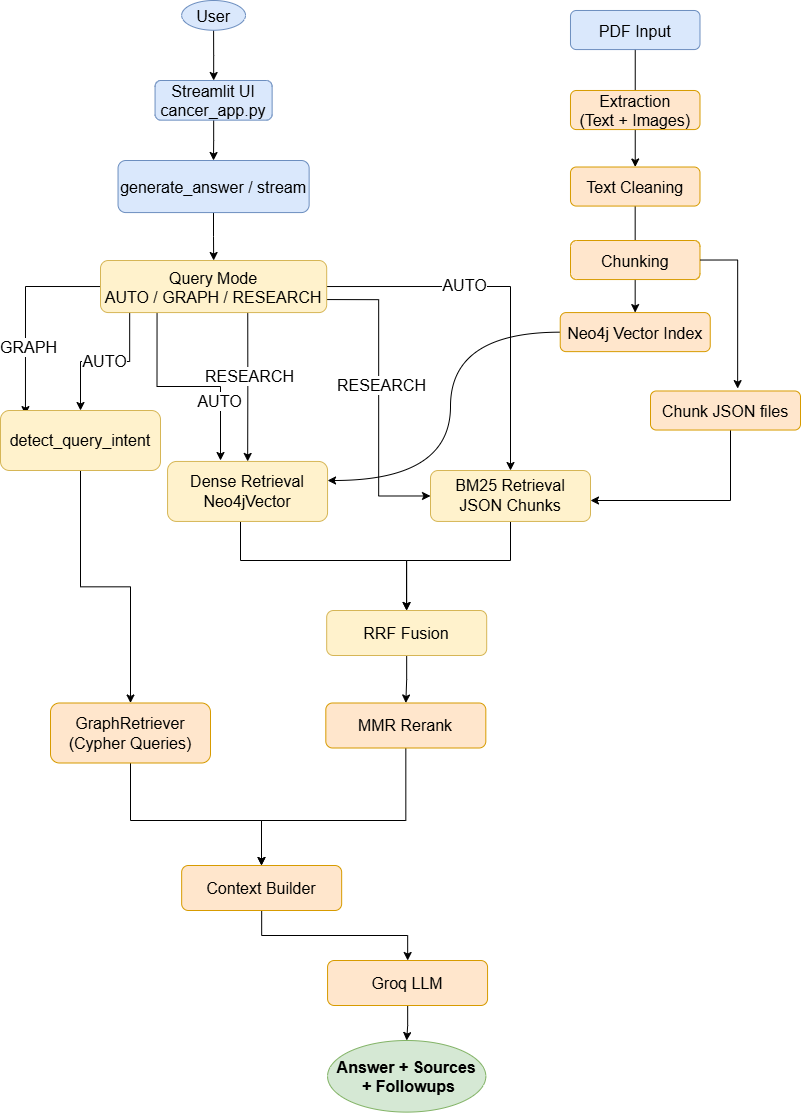

The diagram above was exported from draw.io. Its source (the exported page's mxGraphModel, read from the mxfile embedded in the PNG):
<mxGraphModel dx="1433" dy="772" grid="1" gridSize="10" guides="1" tooltips="1" connect="1" arrows="1" fold="1" page="1" pageScale="1" pageWidth="827" pageHeight="1169" math="0" shadow="0">
  <root>
    <mxCell id="0" />
    <mxCell id="1" parent="0" />
    <mxCell id="b8zxJr9qhY2AIJ0EPuIz-215" edge="1" parent="1" source="b8zxJr9qhY2AIJ0EPuIz-211" style="edgeStyle=orthogonalEdgeStyle;rounded=0;orthogonalLoop=1;jettySize=auto;html=1;fillColor=#ffe6cc;strokeColor=#000000;fontSize=16;" target="b8zxJr9qhY2AIJ0EPuIz-212" value="">
      <mxGeometry relative="1" as="geometry" />
    </mxCell>
    <mxCell id="b8zxJr9qhY2AIJ0EPuIz-211" parent="1" style="ellipse;fillColor=#dae8fc;strokeColor=#6c8ebf;fontSize=16;" value="User" vertex="1">
      <mxGeometry height="29.734403306922133" width="63.8564442468577" x="191.16" y="20" as="geometry" />
    </mxCell>
    <mxCell id="b8zxJr9qhY2AIJ0EPuIz-216" edge="1" parent="1" source="b8zxJr9qhY2AIJ0EPuIz-212" style="edgeStyle=orthogonalEdgeStyle;rounded=0;orthogonalLoop=1;jettySize=auto;html=1;fontSize=16;" target="b8zxJr9qhY2AIJ0EPuIz-213" value="">
      <mxGeometry relative="1" as="geometry" />
    </mxCell>
    <mxCell id="b8zxJr9qhY2AIJ0EPuIz-212" parent="1" style="rounded=1;fillColor=#dae8fc;strokeColor=#6c8ebf;fontSize=16;" value="Streamlit UI&#10;cancer_app.py" vertex="1">
      <mxGeometry height="39.64587107589617" width="117.07014778590579" x="164.56" y="100" as="geometry" />
    </mxCell>
    <mxCell id="b8zxJr9qhY2AIJ0EPuIz-220" edge="1" parent="1" source="b8zxJr9qhY2AIJ0EPuIz-213" style="edgeStyle=orthogonalEdgeStyle;rounded=0;orthogonalLoop=1;jettySize=auto;html=1;fontSize=16;" target="b8zxJr9qhY2AIJ0EPuIz-219" value="">
      <mxGeometry relative="1" as="geometry" />
    </mxCell>
    <mxCell id="b8zxJr9qhY2AIJ0EPuIz-213" parent="1" style="rounded=1;fillColor=#dae8fc;strokeColor=#6c8ebf;fontSize=16;" value="generate_answer / stream" vertex="1">
      <mxGeometry height="52.07555962017313" width="191.10266876827117" x="127.54" y="180" as="geometry" />
    </mxCell>
    <mxCell id="b8zxJr9qhY2AIJ0EPuIz-307" edge="1" parent="1" source="b8zxJr9qhY2AIJ0EPuIz-219" style="edgeStyle=orthogonalEdgeStyle;rounded=0;orthogonalLoop=1;jettySize=auto;html=1;entryX=0.5;entryY=0;entryDx=0;entryDy=0;fontSize=16;exitX=0.129;exitY=0.998;exitDx=0;exitDy=0;exitPerimeter=0;" target="b8zxJr9qhY2AIJ0EPuIz-292">
      <mxGeometry relative="1" as="geometry" />
    </mxCell>
    <mxCell id="b8zxJr9qhY2AIJ0EPuIz-308" connectable="0" parent="b8zxJr9qhY2AIJ0EPuIz-307" style="edgeLabel;html=1;align=center;verticalAlign=middle;resizable=0;points=[];fontSize=16;" value="AUTO" vertex="1">
      <mxGeometry relative="1" x="0.0133" y="-1" as="geometry">
        <mxPoint as="offset" />
      </mxGeometry>
    </mxCell>
    <mxCell id="b8zxJr9qhY2AIJ0EPuIz-309" edge="1" parent="1" source="b8zxJr9qhY2AIJ0EPuIz-219" style="edgeStyle=orthogonalEdgeStyle;rounded=0;orthogonalLoop=1;jettySize=auto;html=1;exitX=0;exitY=0.5;exitDx=0;exitDy=0;entryX=0.156;entryY=0.068;entryDx=0;entryDy=0;entryPerimeter=0;fontSize=16;" target="b8zxJr9qhY2AIJ0EPuIz-292">
      <mxGeometry relative="1" as="geometry" />
    </mxCell>
    <mxCell id="b8zxJr9qhY2AIJ0EPuIz-310" connectable="0" parent="b8zxJr9qhY2AIJ0EPuIz-309" style="edgeLabel;html=1;align=center;verticalAlign=middle;resizable=0;points=[];fontSize=16;" value="GRAPH" vertex="1">
      <mxGeometry relative="1" x="0.3364" y="2" as="geometry">
        <mxPoint as="offset" />
      </mxGeometry>
    </mxCell>
    <mxCell id="b8zxJr9qhY2AIJ0EPuIz-311" edge="1" parent="1" source="b8zxJr9qhY2AIJ0EPuIz-219" style="edgeStyle=orthogonalEdgeStyle;rounded=0;orthogonalLoop=1;jettySize=auto;html=1;fontSize=16;exitX=0.25;exitY=1;exitDx=0;exitDy=0;">
      <mxGeometry relative="1" as="geometry">
        <mxPoint x="170" y="340" as="sourcePoint" />
        <mxPoint x="230" y="480" as="targetPoint" />
      </mxGeometry>
    </mxCell>
    <mxCell id="b8zxJr9qhY2AIJ0EPuIz-312" connectable="0" parent="b8zxJr9qhY2AIJ0EPuIz-311" style="edgeLabel;html=1;align=center;verticalAlign=middle;resizable=0;points=[];fontSize=16;" value="AUTO" vertex="1">
      <mxGeometry relative="1" x="0.4295" y="-2" as="geometry">
        <mxPoint as="offset" />
      </mxGeometry>
    </mxCell>
    <mxCell id="b8zxJr9qhY2AIJ0EPuIz-313" edge="1" parent="1" source="b8zxJr9qhY2AIJ0EPuIz-219" style="edgeStyle=orthogonalEdgeStyle;rounded=0;orthogonalLoop=1;jettySize=auto;html=1;exitX=0.651;exitY=0.986;exitDx=0;exitDy=0;exitPerimeter=0;fontSize=16;" target="b8zxJr9qhY2AIJ0EPuIz-293">
      <mxGeometry relative="1" as="geometry" />
    </mxCell>
    <mxCell id="b8zxJr9qhY2AIJ0EPuIz-314" connectable="0" parent="b8zxJr9qhY2AIJ0EPuIz-313" style="edgeLabel;html=1;align=center;verticalAlign=middle;resizable=0;points=[];fontSize=16;" value="RESEARCH" vertex="1">
      <mxGeometry relative="1" x="-0.1618" y="1" as="geometry">
        <mxPoint as="offset" />
      </mxGeometry>
    </mxCell>
    <mxCell id="b8zxJr9qhY2AIJ0EPuIz-318" edge="1" parent="1" source="b8zxJr9qhY2AIJ0EPuIz-219" style="edgeStyle=orthogonalEdgeStyle;rounded=0;orthogonalLoop=1;jettySize=auto;html=1;exitX=1;exitY=0.5;exitDx=0;exitDy=0;fontSize=16;" target="b8zxJr9qhY2AIJ0EPuIz-294">
      <mxGeometry relative="1" as="geometry" />
    </mxCell>
    <mxCell id="b8zxJr9qhY2AIJ0EPuIz-319" connectable="0" parent="b8zxJr9qhY2AIJ0EPuIz-318" style="edgeLabel;html=1;align=center;verticalAlign=middle;resizable=0;points=[];fontSize=16;" value="AUTO" vertex="1">
      <mxGeometry relative="1" x="-0.2611" y="2" as="geometry">
        <mxPoint as="offset" />
      </mxGeometry>
    </mxCell>
    <mxCell id="b8zxJr9qhY2AIJ0EPuIz-320" edge="1" parent="1" source="b8zxJr9qhY2AIJ0EPuIz-219" style="edgeStyle=orthogonalEdgeStyle;rounded=0;orthogonalLoop=1;jettySize=auto;html=1;exitX=1;exitY=0.75;exitDx=0;exitDy=0;entryX=0;entryY=0.5;entryDx=0;entryDy=0;fontSize=16;" target="b8zxJr9qhY2AIJ0EPuIz-294">
      <mxGeometry relative="1" as="geometry" />
    </mxCell>
    <mxCell id="b8zxJr9qhY2AIJ0EPuIz-321" connectable="0" parent="b8zxJr9qhY2AIJ0EPuIz-320" style="edgeLabel;html=1;align=center;verticalAlign=middle;resizable=0;points=[];fontSize=16;" value="RESEARCH" vertex="1">
      <mxGeometry relative="1" x="-0.0933" y="2" as="geometry">
        <mxPoint as="offset" />
      </mxGeometry>
    </mxCell>
    <mxCell id="b8zxJr9qhY2AIJ0EPuIz-219" parent="1" style="rounded=1;fillColor=#fff2cc;strokeColor=#d6b656;fontSize=16;" value="Query Mode&#10;AUTO / GRAPH / RESEARCH" vertex="1">
      <mxGeometry height="52.07555962017313" width="226.19191960015633" x="109.99999999999999" y="280" as="geometry" />
    </mxCell>
    <mxCell id="b8zxJr9qhY2AIJ0EPuIz-323" edge="1" parent="1" source="b8zxJr9qhY2AIJ0EPuIz-292" style="edgeStyle=orthogonalEdgeStyle;rounded=0;orthogonalLoop=1;jettySize=auto;html=1;exitX=0.5;exitY=1;exitDx=0;exitDy=0;fontSize=16;" target="b8zxJr9qhY2AIJ0EPuIz-296">
      <mxGeometry relative="1" as="geometry" />
    </mxCell>
    <mxCell id="b8zxJr9qhY2AIJ0EPuIz-292" parent="1" style="rounded=1;whiteSpace=wrap;html=1;fillColor=#fff2cc;strokeColor=#d6b656;fontSize=16;" value="detect_query_intent" vertex="1">
      <mxGeometry height="60" width="160" x="10" y="430" as="geometry" />
    </mxCell>
    <mxCell id="b8zxJr9qhY2AIJ0EPuIz-329" edge="1" parent="1" source="b8zxJr9qhY2AIJ0EPuIz-293" style="edgeStyle=orthogonalEdgeStyle;rounded=0;orthogonalLoop=1;jettySize=auto;html=1;fontSize=16;" target="b8zxJr9qhY2AIJ0EPuIz-295">
      <mxGeometry relative="1" as="geometry">
        <Array as="points">
          <mxPoint x="250" y="580" />
          <mxPoint x="416" y="580" />
        </Array>
      </mxGeometry>
    </mxCell>
    <mxCell id="b8zxJr9qhY2AIJ0EPuIz-293" parent="1" style="rounded=1;whiteSpace=wrap;html=1;fillColor=#fff2cc;strokeColor=#d6b656;fontSize=16;" value="&lt;span style=&quot;white-space: nowrap;&quot;&gt;Dense Retrieval&lt;/span&gt;&lt;br style=&quot;padding: 0px; margin: 0px; white-space: nowrap;&quot;&gt;&lt;span style=&quot;white-space: nowrap;&quot;&gt;Neo4jVector&lt;/span&gt;" vertex="1">
      <mxGeometry height="60" width="160" x="177.06" y="480.95" as="geometry" />
    </mxCell>
    <mxCell id="b8zxJr9qhY2AIJ0EPuIz-330" edge="1" parent="1" source="b8zxJr9qhY2AIJ0EPuIz-294" style="edgeStyle=orthogonalEdgeStyle;rounded=0;orthogonalLoop=1;jettySize=auto;html=1;entryX=0.5;entryY=0;entryDx=0;entryDy=0;fontSize=16;" target="b8zxJr9qhY2AIJ0EPuIz-295">
      <mxGeometry relative="1" as="geometry">
        <Array as="points">
          <mxPoint x="520" y="580" />
          <mxPoint x="416" y="580" />
        </Array>
      </mxGeometry>
    </mxCell>
    <mxCell id="b8zxJr9qhY2AIJ0EPuIz-294" parent="1" style="rounded=1;whiteSpace=wrap;html=1;fillColor=#fff2cc;strokeColor=#d6b656;fontSize=16;" value="&lt;span style=&quot;white-space: nowrap;&quot;&gt;BM25 Retrieval&lt;/span&gt;&lt;br style=&quot;padding: 0px; margin: 0px; white-space: nowrap;&quot;&gt;&lt;span style=&quot;white-space: nowrap;&quot;&gt;JSON Chunks&lt;/span&gt;" vertex="1">
      <mxGeometry height="50.95" width="160" x="440" y="490" as="geometry" />
    </mxCell>
    <mxCell id="b8zxJr9qhY2AIJ0EPuIz-324" edge="1" parent="1" source="b8zxJr9qhY2AIJ0EPuIz-295" style="edgeStyle=orthogonalEdgeStyle;rounded=0;orthogonalLoop=1;jettySize=auto;html=1;fontSize=16;" target="b8zxJr9qhY2AIJ0EPuIz-297" value="">
      <mxGeometry relative="1" as="geometry" />
    </mxCell>
    <mxCell id="b8zxJr9qhY2AIJ0EPuIz-295" parent="1" style="rounded=1;whiteSpace=wrap;html=1;fillColor=#fff2cc;strokeColor=#d6b656;fontSize=16;" value="&lt;span style=&quot;white-space: nowrap;&quot;&gt;RRF Fusion&lt;/span&gt;" vertex="1">
      <mxGeometry height="45" width="160" x="336.19" y="630" as="geometry" />
    </mxCell>
    <mxCell id="b8zxJr9qhY2AIJ0EPuIz-328" edge="1" parent="1" source="b8zxJr9qhY2AIJ0EPuIz-296" style="edgeStyle=orthogonalEdgeStyle;rounded=0;orthogonalLoop=1;jettySize=auto;html=1;exitX=0.5;exitY=1;exitDx=0;exitDy=0;fontSize=16;" target="b8zxJr9qhY2AIJ0EPuIz-298">
      <mxGeometry relative="1" as="geometry">
        <Array as="points">
          <mxPoint x="140" y="840" />
          <mxPoint x="271" y="840" />
        </Array>
      </mxGeometry>
    </mxCell>
    <mxCell id="b8zxJr9qhY2AIJ0EPuIz-296" parent="1" style="rounded=1;whiteSpace=wrap;html=1;fillColor=#ffe6cc;strokeColor=#d79b00;fontSize=16;" value="&lt;span style=&quot;white-space: nowrap;&quot;&gt;GraphRetriever&lt;/span&gt;&lt;br style=&quot;padding: 0px; margin: 0px; white-space: nowrap;&quot;&gt;&lt;span style=&quot;white-space: nowrap;&quot;&gt;(Cypher Queries)&lt;/span&gt;" vertex="1">
      <mxGeometry height="60" width="160" x="60" y="722.5" as="geometry" />
    </mxCell>
    <mxCell id="b8zxJr9qhY2AIJ0EPuIz-325" edge="1" parent="1" source="b8zxJr9qhY2AIJ0EPuIz-297" style="edgeStyle=orthogonalEdgeStyle;rounded=0;orthogonalLoop=1;jettySize=auto;html=1;fontSize=16;" target="b8zxJr9qhY2AIJ0EPuIz-298" value="">
      <mxGeometry relative="1" as="geometry">
        <Array as="points">
          <mxPoint x="415" y="840" />
          <mxPoint x="271" y="840" />
        </Array>
      </mxGeometry>
    </mxCell>
    <mxCell id="b8zxJr9qhY2AIJ0EPuIz-297" parent="1" style="rounded=1;whiteSpace=wrap;html=1;fillColor=#ffe6cc;strokeColor=#d79b00;fontSize=16;" value="&lt;span style=&quot;white-space: nowrap;&quot;&gt;MMR Rerank&lt;/span&gt;" vertex="1">
      <mxGeometry height="45" width="160" x="335.32" y="722.5" as="geometry" />
    </mxCell>
    <mxCell id="b8zxJr9qhY2AIJ0EPuIz-326" edge="1" parent="1" source="b8zxJr9qhY2AIJ0EPuIz-298" style="edgeStyle=orthogonalEdgeStyle;rounded=0;orthogonalLoop=1;jettySize=auto;html=1;fontSize=16;" target="b8zxJr9qhY2AIJ0EPuIz-299" value="">
      <mxGeometry relative="1" as="geometry" />
    </mxCell>
    <mxCell id="b8zxJr9qhY2AIJ0EPuIz-298" parent="1" style="rounded=1;whiteSpace=wrap;html=1;fillColor=#ffe6cc;strokeColor=#d79b00;fontSize=16;" value="&lt;span style=&quot;white-space: nowrap;&quot;&gt;Context Builder&lt;/span&gt;" vertex="1">
      <mxGeometry height="45" width="160" x="191.16000000000005" y="885" as="geometry" />
    </mxCell>
    <mxCell id="b8zxJr9qhY2AIJ0EPuIz-327" edge="1" parent="1" source="b8zxJr9qhY2AIJ0EPuIz-299" style="edgeStyle=orthogonalEdgeStyle;rounded=0;orthogonalLoop=1;jettySize=auto;html=1;fontSize=16;" target="b8zxJr9qhY2AIJ0EPuIz-300" value="">
      <mxGeometry relative="1" as="geometry" />
    </mxCell>
    <mxCell id="b8zxJr9qhY2AIJ0EPuIz-299" parent="1" style="rounded=1;whiteSpace=wrap;html=1;fillColor=#ffe6cc;strokeColor=#d79b00;fontSize=16;" value="&lt;span style=&quot;white-space: nowrap;&quot;&gt;Groq LLM&lt;/span&gt;" vertex="1">
      <mxGeometry height="45" width="160" x="337.06000000000006" y="980" as="geometry" />
    </mxCell>
    <mxCell id="b8zxJr9qhY2AIJ0EPuIz-300" parent="1" style="ellipse;fillColor=#d5e8d4;strokeColor=#82b366;fontSize=16;fontStyle=1" value="Answer + Sources&#10; + Followups" vertex="1">
      <mxGeometry height="71.59925970423039" width="158.26149608094673" x="337.06" y="1060" as="geometry" />
    </mxCell>
    <mxCell id="b8zxJr9qhY2AIJ0EPuIz-315" edge="1" parent="1" source="b8zxJr9qhY2AIJ0EPuIz-301" style="edgeStyle=orthogonalEdgeStyle;rounded=0;orthogonalLoop=1;jettySize=auto;html=1;fontSize=16;" target="b8zxJr9qhY2AIJ0EPuIz-303" value="">
      <mxGeometry relative="1" as="geometry" />
    </mxCell>
    <mxCell id="b8zxJr9qhY2AIJ0EPuIz-301" parent="1" style="rounded=1;fillColor=#dae8fc;strokeColor=#6c8ebf;fontSize=16;" value="PDF Input" vertex="1">
      <mxGeometry height="39.05414165685295" width="129.48667861168366" x="580" y="30" as="geometry" />
    </mxCell>
    <mxCell id="b8zxJr9qhY2AIJ0EPuIz-302" parent="1" style="rounded=1;fillColor=#ffe6cc;strokeColor=#d79b00;fontSize=16;" value="Extraction&#10;(Text + Images)" vertex="1">
      <mxGeometry height="39.05414165685295" width="129.48667861168366" x="580" y="110" as="geometry" />
    </mxCell>
    <mxCell id="b8zxJr9qhY2AIJ0EPuIz-316" edge="1" parent="1" source="b8zxJr9qhY2AIJ0EPuIz-303" style="edgeStyle=orthogonalEdgeStyle;rounded=0;orthogonalLoop=1;jettySize=auto;html=1;fontSize=16;" target="b8zxJr9qhY2AIJ0EPuIz-305" value="">
      <mxGeometry relative="1" as="geometry" />
    </mxCell>
    <mxCell id="b8zxJr9qhY2AIJ0EPuIz-303" parent="1" style="rounded=1;fillColor=#ffe6cc;strokeColor=#d79b00;fontSize=16;" value="Text Cleaning" vertex="1">
      <mxGeometry height="39.05414165685295" width="129.48667861168366" x="580" y="186.51" as="geometry" />
    </mxCell>
    <mxCell id="b8zxJr9qhY2AIJ0EPuIz-304" parent="1" style="rounded=1;fillColor=#ffe6cc;strokeColor=#d79b00;fontSize=16;" value="Chunking" vertex="1">
      <mxGeometry height="39.05414165685295" width="129.48667861168366" x="580" y="260" as="geometry" />
    </mxCell>
    <mxCell id="b8zxJr9qhY2AIJ0EPuIz-334" edge="1" parent="1" source="b8zxJr9qhY2AIJ0EPuIz-305" style="edgeStyle=orthogonalEdgeStyle;rounded=0;orthogonalLoop=1;jettySize=auto;html=1;curved=1;" target="b8zxJr9qhY2AIJ0EPuIz-293">
      <mxGeometry relative="1" as="geometry">
        <Array as="points">
          <mxPoint x="460" y="352" />
          <mxPoint x="460" y="500" />
        </Array>
      </mxGeometry>
    </mxCell>
    <mxCell id="b8zxJr9qhY2AIJ0EPuIz-305" parent="1" style="rounded=1;fillColor=#ffe6cc;strokeColor=#d79b00;fontSize=16;" value="Neo4j Vector Index" vertex="1">
      <mxGeometry height="39.05" width="150" x="569.74" y="332.08" as="geometry" />
    </mxCell>
    <mxCell id="b8zxJr9qhY2AIJ0EPuIz-332" edge="1" parent="1" source="b8zxJr9qhY2AIJ0EPuIz-306" style="edgeStyle=orthogonalEdgeStyle;rounded=0;orthogonalLoop=1;jettySize=auto;html=1;" target="b8zxJr9qhY2AIJ0EPuIz-294">
      <mxGeometry relative="1" as="geometry">
        <Array as="points">
          <mxPoint x="740" y="520" />
        </Array>
      </mxGeometry>
    </mxCell>
    <mxCell id="b8zxJr9qhY2AIJ0EPuIz-306" parent="1" style="rounded=1;fillColor=#ffe6cc;strokeColor=#d79b00;fontSize=16;" value="Chunk JSON files" vertex="1">
      <mxGeometry height="39.05" width="150" x="660" y="410.48" as="geometry" />
    </mxCell>
    <mxCell id="b8zxJr9qhY2AIJ0EPuIz-322" edge="1" parent="1" source="b8zxJr9qhY2AIJ0EPuIz-304" style="edgeStyle=orthogonalEdgeStyle;rounded=0;orthogonalLoop=1;jettySize=auto;html=1;exitX=1;exitY=0.5;exitDx=0;exitDy=0;entryX=0.581;entryY=-0.061;entryDx=0;entryDy=0;entryPerimeter=0;fontSize=16;" target="b8zxJr9qhY2AIJ0EPuIz-306">
      <mxGeometry relative="1" as="geometry" />
    </mxCell>
  </root>
</mxGraphModel>